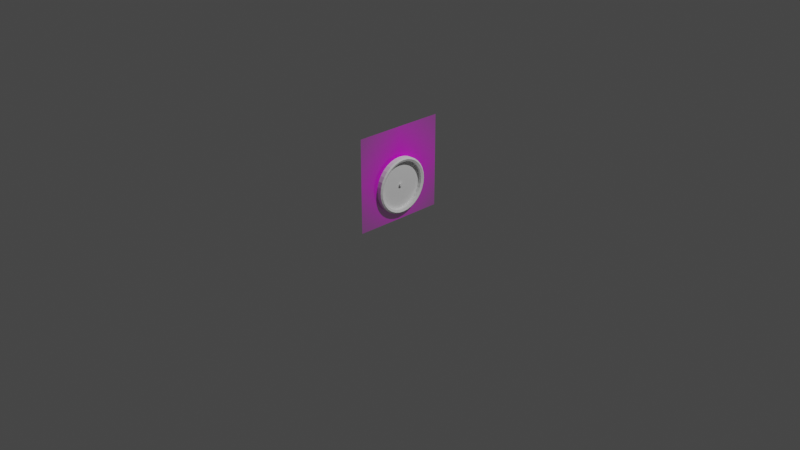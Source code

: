 # Source: ClockCopy.blend  (saved by Blender 2.80.69; exported with 4.5.12 LTS)
import bpy
from mathutils import Matrix  # noqa: F401  (used for matrix-valued properties, if any)

bpy.ops.wm.read_factory_settings(use_empty=True)
scene = bpy.context.scene
scene.name = 'Scene'

# ---- collections
col_collection = bpy.data.collections.new('Collection'); scene.collection.children.link(col_collection)

# ---- images (referenced by path relative to the original .blend; pixels are not part of the script)
import os
ASSET_DIR = os.environ.get("B2B_ASSET_DIR", "")  # directory of the original .blend (textures are referenced by path, not embedded)
HERE = os.path.dirname(os.path.abspath(__file__))  # packed textures are extracted next to this script under _unpacked/

def load_image(name, relpath, width, height, colorspace="sRGB"):
    """Load a texture the original file referenced (path relative to the .blend, or extracted next to this script)."""
    p = next((c for c in (os.path.join(HERE, relpath), os.path.join(ASSET_DIR, relpath)) if relpath and os.path.exists(c)), "")
    if p:
        img = bpy.data.images.load(p, check_existing=True)
        img.name = name
    else:  # same state as the original file: an image datablock whose file is absent (Cycles renders it pink)
        img = bpy.data.images.new(name, width, height)
        img.source = "FILE"
        img.filepath = "//" + (relpath or name)
    img.colorspace_settings.name = colorspace
    return img
img_clockref_jpg = load_image('clockref.jpg', 'clockref.jpg', 1024, 1024, 'sRGB')

# ---- materials (node trees are filled in below, after node groups)
mat_clockref = bpy.data.materials.new('clockref')
mat_clockref.use_transparent_shadow = False
mat_clockref.roughness = 0.25

# ---- material node trees
mat_clockref.use_nodes = True; mat_clockref.node_tree.nodes.clear()
_N = mat_clockref.node_tree.nodes; _L = mat_clockref.node_tree.links
n0 = _N.new('ShaderNodeOutputMaterial'); n0.name = 'Material Output'; n0.location = (300, 300)
n1 = _N.new('ShaderNodeTexImage'); n1.name = 'Image Texture'; n1.location = (-400, 60)
n1.image = img_clockref_jpg
n1.extension = 'CLIP'
n2 = _N.new('ShaderNodeBsdfDiffuse'); n2.name = 'Diffuse BSDF'; n2.location = (-200, 60)
n3 = _N.new('ShaderNodeBsdfTransparent'); n3.name = 'Transparent BSDF'; n3.location = (-200, 240)
n4 = _N.new('ShaderNodeMixShader'); n4.name = 'Mix Shader'; n4.location = (0, 300)
_L.new(n1.outputs[0], n2.inputs[0])
_L.new(n1.outputs[1], n4.inputs[0])
_L.new(n3.outputs[0], n4.inputs[1])
_L.new(n2.outputs[0], n4.inputs[2])
_L.new(n4.outputs[0], n0.inputs[0])
n0.is_active_output = True

# ---- world
world_world = bpy.data.worlds.new('World'); scene.world = world_world
world_world.use_nodes = True; world_world.node_tree.nodes.clear()
_N = world_world.node_tree.nodes; _L = world_world.node_tree.links
n0 = _N.new('ShaderNodeOutputWorld'); n0.name = 'World Output'; n0.location = (300, 300)
n1 = _N.new('ShaderNodeBackground'); n1.name = 'Background'; n1.location = (10, 300)
n1.inputs[0].default_value = (0.05088, 0.05088, 0.05088, 1.0)
_L.new(n1.outputs[0], n0.inputs[0])
n0.is_active_output = True
world_world.color = (0.05088, 0.05088, 0.05088)
world_world.use_sun_shadow = False
world_world.sun_shadow_jitter_overblur = 0.0

# ---- cameras
cam_camera = bpy.data.cameras.new('Camera')
cam_camera.clip_end = 100.0
cam_camera.ortho_scale = 7.314
cam_camera.dof.focus_distance = 0.0
cam_camera.dof.aperture_fstop = 128.0

# ---- lights
light_light = bpy.data.lights.new('Light', 'POINT')
light_light.transmission_factor = 0.0
light_light.cutoff_distance = 30.0
light_light.energy = 1000.0
light_light.shadow_buffer_clip_start = 1.001
light_light.shadow_soft_size = 0.1
light_light.shadow_maximum_resolution = 0.006
light_light.use_absolute_resolution = True

# ---- meshes
me_clockref = bpy.data.meshes.new('clockref')
me_clockref.from_pydata([(-0.5, -0.5, 0.0), (0.5, -0.5, 0.0), (-0.5, 0.5, 0.0), (0.5, 0.5, 0.0)], [], [(0, 1, 3, 2)])
_uv = me_clockref.uv_layers.new(name='UVMap')
_uv.uv.foreach_set('vector', [0.0, 0.0, 1.0, 0.0, 1.0, 1.0, 0.0, 1.0])
me_clockref.materials.append(mat_clockref)
me_clockref.use_remesh_preserve_volume = False
me_clockref.use_remesh_preserve_attributes = False
me_clockref.use_mirror_vertex_groups = False
me_clockref.update()
me_circle = bpy.data.meshes.new('Circle')
me_circle.from_pydata([(0.01073, 1.0, -0.1687), (-0.1844, 0.9808, -0.1687), (-0.372, 0.9239, -0.1687), (-0.5448, 0.8315, -0.1687), (-0.6964, 0.7071, -0.1687), (-0.8207, 0.5556, -0.1687), (-0.9132, 0.3827, -0.1687), (-0.9701, 0.1951, -0.1687), (-0.9893, 7.55e-08, -0.1687), (-0.9701, -0.1951, -0.1687), (-0.9132, -0.3827, -0.1687), (-0.8207, -0.5556, -0.1687), (-0.6964, -0.7071, -0.1687), (-0.5448, -0.8315, -0.1687), (-0.372, -0.9239, -0.1687), (-0.1844, -0.9808, -0.1687), (0.01073, -1.0, -0.1687), (0.2058, -0.9808, -0.1687), (0.3934, -0.9239, -0.1687), (0.5663, -0.8315, -0.1687), (0.7178, -0.7071, -0.1687), (0.8422, -0.5556, -0.1687), (0.9346, -0.3827, -0.1687), (0.9915, -0.1951, -0.1687), (1.011, 9.656e-07, -0.1687), (0.9915, 0.1951, -0.1687), (0.9346, 0.3827, -0.1687), (0.8422, 0.5556, -0.1687), (0.7178, 0.7071, -0.1687), (0.5663, 0.8315, -0.1687), (0.3934, 0.9239, -0.1687), (0.2058, 0.9808, -0.1687), (-0.1574, 0.8454, -0.1687), (0.01073, 0.8619, -0.1687), (-0.3191, 0.7963, -0.1687), (-0.4681, 0.7167, -0.1687), (-0.5988, 0.6095, -0.1687), (-0.706, 0.4789, -0.1687), (-0.7856, 0.3299, -0.1687), (-0.8347, 0.1682, -0.1687), (-0.8512, 6.711e-08, -0.1687), (-0.8347, -0.1682, -0.1687), (-0.7856, -0.3299, -0.1687), (-0.706, -0.4789, -0.1687), (-0.5988, -0.6095, -0.1687), (-0.4681, -0.7167, -0.1687), (-0.3191, -0.7963, -0.1687), (-0.1574, -0.8454, -0.1687), (0.01073, -0.8619, -0.1687), (0.1789, -0.8454, -0.1687), (0.3406, -0.7963, -0.1687), (0.4896, -0.7167, -0.1687), (0.6202, -0.6095, -0.1687), (0.7274, -0.4789, -0.1687), (0.8071, -0.3299, -0.1687), (0.8561, -0.1682, -0.1687), (0.8727, 8.478e-07, -0.1687), (0.8561, 0.1682, -0.1687), (0.8071, 0.3299, -0.1687), (0.7274, 0.4789, -0.1687), (0.6202, 0.6095, -0.1687), (0.4896, 0.7167, -0.1687), (0.3406, 0.7963, -0.1687), (0.1789, 0.8454, -0.1687), (-0.1737, 0.9272, -0.1687), (0.01073, 0.9454, -0.1687), (-0.3511, 0.8734, -0.1687), (-0.5145, 0.786, -0.1687), (-0.6578, 0.6685, -0.1687), (-0.7753, 0.5252, -0.1687), (-0.8627, 0.3618, -0.1687), (-0.9165, 0.1844, -0.1687), (-0.9346, 6.711e-08, -0.1687), (-0.9165, -0.1844, -0.1687), (-0.8627, -0.3618, -0.1687), (-0.7753, -0.5252, -0.1687), (-0.6578, -0.6685, -0.1687), (-0.5145, -0.786, -0.1687), (-0.3511, -0.8734, -0.1687), (-0.1737, -0.9272, -0.1687), (0.01073, -0.9454, -0.1687), (0.1952, -0.9272, -0.1687), (0.3725, -0.8734, -0.1687), (0.536, -0.786, -0.1687), (0.6792, -0.6685, -0.1687), (0.7968, -0.5252, -0.1687), (0.8841, -0.3618, -0.1687), (0.9379, -0.1844, -0.1687), (0.9561, 9.153e-07, -0.1687), (0.9379, 0.1844, -0.1687), (0.8841, 0.3618, -0.1687), (0.7968, 0.5252, -0.1687), (0.6792, 0.6685, -0.1687), (0.5359, 0.7861, -0.1687), (0.3725, 0.8734, -0.1687), (0.1952, 0.9272, -0.1687), (0.01073, 1.0, 0.1687), (-0.1844, 0.9808, 0.1687), (-0.372, 0.9239, 0.1687), (-0.5448, 0.8315, 0.1687), (-0.6964, 0.7071, 0.1687), (-0.8207, 0.5556, 0.1687), (-0.9132, 0.3827, 0.1687), (-0.9701, 0.1951, 0.1687), (-0.9893, 7.55e-08, 0.1687), (-0.9701, -0.1951, 0.1687), (-0.9132, -0.3827, 0.1687), (-0.8207, -0.5556, 0.1687), (-0.6964, -0.7071, 0.1687), (-0.5448, -0.8315, 0.1687), (-0.372, -0.9239, 0.1687), (-0.1844, -0.9808, 0.1687), (0.01073, -1.0, 0.1687), (0.2058, -0.9808, 0.1687), (0.3934, -0.9239, 0.1687), (0.5663, -0.8315, 0.1687), (0.7178, -0.7071, 0.1687), (0.8422, -0.5556, 0.1687), (0.9346, -0.3827, 0.1687), (0.9915, -0.1951, 0.1687), (1.011, 9.656e-07, 0.1687), (0.9915, 0.1951, 0.1687), (0.9346, 0.3827, 0.1687), (0.8422, 0.5556, 0.1687), (0.7178, 0.7071, 0.1687), (0.5663, 0.8315, 0.1687), (0.3934, 0.9239, 0.1687), (0.2058, 0.9808, 0.1687), (-0.1574, 0.8454, 0.1687), (0.01073, 0.8619, 0.1687), (-0.3191, 0.7963, 0.1687), (-0.4681, 0.7167, 0.1687), (-0.5988, 0.6095, 0.1687), (-0.706, 0.4789, 0.1687), (-0.7856, 0.3299, 0.1687), (-0.8347, 0.1682, 0.1687), (-0.8512, 6.711e-08, 0.1687), (-0.8347, -0.1682, 0.1687), (-0.7856, -0.3299, 0.1687), (-0.706, -0.4789, 0.1687), (-0.5988, -0.6095, 0.1687), (-0.4681, -0.7167, 0.1687), (-0.3191, -0.7963, 0.1687), (-0.1574, -0.8454, 0.1687), (0.01073, -0.8619, 0.1687), (0.1789, -0.8454, 0.1687), (0.3406, -0.7963, 0.1687), (0.4896, -0.7167, 0.1687), (0.6202, -0.6095, 0.1687), (0.7274, -0.4789, 0.1687), (0.8071, -0.3299, 0.1687), (0.8561, -0.1682, 0.1687), (0.8727, 8.478e-07, 0.1687), (0.8561, 0.1682, 0.1687), (0.8071, 0.3299, 0.1687), (0.7274, 0.4789, 0.1687), (0.6202, 0.6095, 0.1687), (0.4896, 0.7167, 0.1687), (0.3406, 0.7963, 0.1687), (0.1789, 0.8454, 0.1687), (-0.1737, 0.9272, 0.2048), (0.01073, 0.9454, 0.2048), (-0.3511, 0.8734, 0.2048), (-0.5145, 0.786, 0.2048), (-0.6578, 0.6685, 0.2048), (-0.7753, 0.5252, 0.2048), (-0.8627, 0.3618, 0.2048), (-0.9165, 0.1844, 0.2048), (-0.9346, 6.711e-08, 0.2048), (-0.9165, -0.1844, 0.2048), (-0.8627, -0.3618, 0.2048), (-0.7753, -0.5252, 0.2048), (-0.6578, -0.6685, 0.2048), (-0.5145, -0.786, 0.2048), (-0.3511, -0.8734, 0.2048), (-0.1737, -0.9272, 0.2048), (0.01073, -0.9454, 0.2048), (0.1952, -0.9272, 0.2048), (0.3725, -0.8734, 0.2048), (0.536, -0.786, 0.2048), (0.6792, -0.6685, 0.2048), (0.7968, -0.5252, 0.2048), (0.8841, -0.3618, 0.2048), (0.9379, -0.1844, 0.2048), (0.9561, 9.153e-07, 0.2048), (0.9379, 0.1844, 0.2048), (0.8841, 0.3618, 0.2048), (0.7968, 0.5252, 0.2048), (0.6792, 0.6685, 0.2048), (0.5359, 0.7861, 0.2048), (0.3725, 0.8734, 0.2048), (0.1952, 0.9272, 0.2048), (-0.1574, 0.8454, 0.04256), (0.01073, 0.8619, 0.04256), (-0.3191, 0.7963, 0.04256), (-0.4681, 0.7167, 0.04256), (-0.5988, 0.6095, 0.04256), (-0.706, 0.4789, 0.04256), (-0.7856, 0.3299, 0.04256), (-0.8347, 0.1682, 0.04256), (-0.8512, 6.711e-08, 0.04256), (-0.8347, -0.1682, 0.04256), (-0.7856, -0.3299, 0.04256), (-0.706, -0.4789, 0.04256), (-0.5988, -0.6095, 0.04256), (-0.4681, -0.7167, 0.04256), (-0.3191, -0.7963, 0.04256), (-0.1574, -0.8454, 0.04256), (0.01073, -0.8619, 0.04256), (0.1789, -0.8454, 0.04256), (0.3406, -0.7963, 0.04256), (0.4896, -0.7167, 0.04256), (0.6202, -0.6095, 0.04256), (0.7274, -0.4789, 0.04256), (0.8071, -0.3299, 0.04256), (0.8561, -0.1682, 0.04256), (0.8727, 8.478e-07, 0.04256), (0.8561, 0.1682, 0.04256), (0.8071, 0.3299, 0.04256), (0.7274, 0.4789, 0.04256), (0.6202, 0.6095, 0.04256), (0.4896, 0.7167, 0.04256), (0.3406, 0.7963, 0.04256), (0.1789, 0.8454, 0.04256), (1.224e-07, 0.06167, 0.1045), (1.192e-07, 0.0, -0.06167), (-0.01203, 0.06048, 0.1045), (-0.0236, 0.05697, 0.1045), (-0.03426, 0.05127, 0.1045), (-0.04361, 0.04361, 0.1045), (-0.05127, 0.03426, 0.1045), (-0.05697, 0.0236, 0.1045), (-0.06048, 0.01203, 0.1045), (-0.06167, 4.656e-09, 0.1045), (-0.06048, -0.01203, 0.1045), (-0.05697, -0.0236, 0.1045), (-0.05127, -0.03426, 0.1045), (-0.04361, -0.04361, 0.1045), (-0.03426, -0.05128, 0.1045), (-0.0236, -0.05697, 0.1045), (-0.01203, -0.06048, 0.1045), (1.426e-07, -0.06167, 0.1045), (0.01203, -0.06048, 0.1045), (0.0236, -0.05697, 0.1045), (0.03426, -0.05127, 0.1045), (0.04361, -0.04361, 0.1045), (0.05128, -0.03426, 0.1045), (0.05697, -0.0236, 0.1045), (0.06048, -0.01203, 0.1045), (0.06167, 5.955e-08, 0.1045), (0.06048, 0.01203, 0.1045), (0.05697, 0.0236, 0.1045), (0.05128, 0.03426, 0.1045), (0.04361, 0.04361, 0.1045), (0.03426, 0.05128, 0.1045), (0.0236, 0.05697, 0.1045), (0.01203, 0.06048, 0.1045)], [], [(32, 33, 63, 62, 61, 60, 59, 58, 57, 56, 55, 54, 53, 52, 51, 50, 49, 48, 47, 46, 45, 44, 43, 42, 41, 40, 39, 38, 37, 36, 35, 34), (64, 1, 0, 65), (66, 2, 1, 64), (67, 3, 2, 66), (68, 4, 3, 67), (69, 5, 4, 68), (70, 6, 5, 69), (71, 7, 6, 70), (72, 8, 7, 71), (73, 9, 8, 72), (74, 10, 9, 73), (75, 11, 10, 74), (76, 12, 11, 75), (77, 13, 12, 76), (78, 14, 13, 77), (79, 15, 14, 78), (80, 16, 15, 79), (81, 17, 16, 80), (82, 18, 17, 81), (83, 19, 18, 82), (84, 20, 19, 83), (85, 21, 20, 84), (86, 22, 21, 85), (87, 23, 22, 86), (88, 24, 23, 87), (89, 25, 24, 88), (90, 26, 25, 89), (91, 27, 26, 90), (92, 28, 27, 91), (93, 29, 28, 92), (94, 30, 29, 93), (95, 31, 30, 94), (65, 0, 31, 95), (32, 64, 65, 33), (34, 66, 64, 32), (35, 67, 66, 34), (36, 68, 67, 35), (37, 69, 68, 36), (38, 70, 69, 37), (39, 71, 70, 38), (40, 72, 71, 39), (41, 73, 72, 40), (42, 74, 73, 41), (43, 75, 74, 42), (44, 76, 75, 43), (45, 77, 76, 44), (46, 78, 77, 45), (47, 79, 78, 46), (48, 80, 79, 47), (49, 81, 80, 48), (50, 82, 81, 49), (51, 83, 82, 50), (52, 84, 83, 51), (53, 85, 84, 52), (54, 86, 85, 53), (55, 87, 86, 54), (56, 88, 87, 55), (57, 89, 88, 56), (58, 90, 89, 57), (59, 91, 90, 58), (60, 92, 91, 59), (61, 93, 92, 60), (62, 94, 93, 61), (63, 95, 94, 62), (33, 65, 95, 63), (149, 150, 214, 213), (160, 161, 96, 97), (162, 160, 97, 98), (163, 162, 98, 99), (164, 163, 99, 100), (165, 164, 100, 101), (166, 165, 101, 102), (167, 166, 102, 103), (168, 167, 103, 104), (169, 168, 104, 105), (170, 169, 105, 106), (171, 170, 106, 107), (172, 171, 107, 108), (173, 172, 108, 109), (174, 173, 109, 110), (175, 174, 110, 111), (176, 175, 111, 112), (177, 176, 112, 113), (178, 177, 113, 114), (179, 178, 114, 115), (180, 179, 115, 116), (181, 180, 116, 117), (182, 181, 117, 118), (183, 182, 118, 119), (184, 183, 119, 120), (185, 184, 120, 121), (186, 185, 121, 122), (187, 186, 122, 123), (188, 187, 123, 124), (189, 188, 124, 125), (190, 189, 125, 126), (191, 190, 126, 127), (161, 191, 127, 96), (128, 129, 161, 160), (130, 128, 160, 162), (131, 130, 162, 163), (132, 131, 163, 164), (133, 132, 164, 165), (134, 133, 165, 166), (135, 134, 166, 167), (136, 135, 167, 168), (137, 136, 168, 169), (138, 137, 169, 170), (139, 138, 170, 171), (140, 139, 171, 172), (141, 140, 172, 173), (142, 141, 173, 174), (143, 142, 174, 175), (144, 143, 175, 176), (145, 144, 176, 177), (146, 145, 177, 178), (147, 146, 178, 179), (148, 147, 179, 180), (149, 148, 180, 181), (150, 149, 181, 182), (151, 150, 182, 183), (152, 151, 183, 184), (153, 152, 184, 185), (154, 153, 185, 186), (155, 154, 186, 187), (156, 155, 187, 188), (157, 156, 188, 189), (158, 157, 189, 190), (159, 158, 190, 191), (129, 159, 191, 161), (25, 26, 122, 121), (12, 13, 109, 108), (26, 27, 123, 122), (13, 14, 110, 109), (0, 1, 97, 96), (27, 28, 124, 123), (14, 15, 111, 110), (1, 2, 98, 97), (28, 29, 125, 124), (15, 16, 112, 111), (2, 3, 99, 98), (29, 30, 126, 125), (16, 17, 113, 112), (3, 4, 100, 99), (30, 31, 127, 126), (17, 18, 114, 113), (4, 5, 101, 100), (31, 0, 96, 127), (18, 19, 115, 114), (5, 6, 102, 101), (19, 20, 116, 115), (6, 7, 103, 102), (20, 21, 117, 116), (7, 8, 104, 103), (21, 22, 118, 117), (8, 9, 105, 104), (22, 23, 119, 118), (9, 10, 106, 105), (23, 24, 120, 119), (10, 11, 107, 106), (24, 25, 121, 120), (11, 12, 108, 107), (192, 194, 195, 196, 197, 198, 199, 200, 201, 202, 203, 204, 205, 206, 207, 208, 209, 210, 211, 212, 213, 214, 215, 216, 217, 218, 219, 220, 221, 222, 223, 193), (136, 137, 201, 200), (150, 151, 215, 214), (137, 138, 202, 201), (151, 152, 216, 215), (138, 139, 203, 202), (152, 153, 217, 216), (139, 140, 204, 203), (153, 154, 218, 217), (140, 141, 205, 204), (154, 155, 219, 218), (141, 142, 206, 205), (129, 128, 192, 193), (155, 156, 220, 219), (142, 143, 207, 206), (128, 130, 194, 192), (156, 157, 221, 220), (143, 144, 208, 207), (130, 131, 195, 194), (157, 158, 222, 221), (144, 145, 209, 208), (131, 132, 196, 195), (158, 159, 223, 222), (145, 146, 210, 209), (132, 133, 197, 196), (159, 129, 193, 223), (146, 147, 211, 210), (133, 134, 198, 197), (147, 148, 212, 211), (134, 135, 199, 198), (148, 149, 213, 212), (135, 136, 200, 199), (224, 225, 226), (226, 225, 227), (227, 225, 228), (228, 225, 229), (229, 225, 230), (230, 225, 231), (231, 225, 232), (232, 225, 233), (233, 225, 234), (234, 225, 235), (235, 225, 236), (236, 225, 237), (237, 225, 238), (238, 225, 239), (239, 225, 240), (240, 225, 241), (241, 225, 242), (242, 225, 243), (243, 225, 244), (244, 225, 245), (245, 225, 246), (246, 225, 247), (247, 225, 248), (248, 225, 249), (249, 225, 250), (250, 225, 251), (251, 225, 252), (252, 225, 253), (253, 225, 254), (254, 225, 255), (255, 225, 256), (256, 225, 224), (224, 226, 227, 228, 229, 230, 231, 232, 233, 234, 235, 236, 237, 238, 239, 240, 241, 242, 243, 244, 245, 246, 247, 248, 249, 250, 251, 252, 253, 254, 255, 256)])
_uv = me_circle.uv_layers.new(name='UVMap')
_uv.uv.foreach_set('vector', [0.0, 0.0, 0.0, 0.0, 0.0, 0.0, 0.0, 0.0, 0.0, 0.0, 0.0, 0.0, 0.0, 0.0, 0.0, 0.0, 0.0, 0.0, 0.0, 0.0, 0.0, 0.0, 0.0, 0.0, 0.0, 0.0, 0.0, 0.0, 0.0, 0.0, 0.0, 0.0, 0.0, 0.0, 0.0, 0.0, 0.0, 0.0, 0.0, 0.0, 0.0, 0.0, 0.0, 0.0, 0.0, 0.0, 0.0, 0.0, 0.0, 0.0, 0.0, 0.0, 0.0, 0.0, 0.0, 0.0, 0.0, 0.0, 0.0, 0.0, 0.0, 0.0, 0.0, 0.0, 0.0, 0.0, 0.0, 0.0, 0.0, 0.0, 0.0, 0.0, 0.0, 0.0, 0.0, 0.0, 0.0, 0.0, 0.0, 0.0, 0.0, 0.0, 0.0, 0.0, 0.0, 0.0, 0.0, 0.0, 0.0, 0.0, 0.0, 0.0, 0.0, 0.0, 0.0, 0.0, 0.0, 0.0, 0.0, 0.0, 0.0, 0.0, 0.0, 0.0, 0.0, 0.0, 0.0, 0.0, 0.0, 0.0, 0.0, 0.0, 0.0, 0.0, 0.0, 0.0, 0.0, 0.0, 0.0, 0.0, 0.0, 0.0, 0.0, 0.0, 0.0, 0.0, 0.0, 0.0, 0.0, 0.0, 0.0, 0.0, 0.0, 0.0, 0.0, 0.0, 0.0, 0.0, 0.0, 0.0, 0.0, 0.0, 0.0, 0.0, 0.0, 0.0, 0.0, 0.0, 0.0, 0.0, 0.0, 0.0, 0.0, 0.0, 0.0, 0.0, 0.0, 0.0, 0.0, 0.0, 0.0, 0.0, 0.0, 0.0, 0.0, 0.0, 0.0, 0.0, 0.0, 0.0, 0.0, 0.0, 0.0, 0.0, 0.0, 0.0, 0.0, 0.0, 0.0, 0.0, 0.0, 0.0, 0.0, 0.0, 0.0, 0.0, 0.0, 0.0, 0.0, 0.0, 0.0, 0.0, 0.0, 0.0, 0.0, 0.0, 0.0, 0.0, 0.0, 0.0, 0.0, 0.0, 0.0, 0.0, 0.0, 0.0, 0.0, 0.0, 0.0, 0.0, 0.0, 0.0, 0.0, 0.0, 0.0, 0.0, 0.0, 0.0, 0.0, 0.0, 0.0, 0.0, 0.0, 0.0, 0.0, 0.0, 0.0, 0.0, 0.0, 0.0, 0.0, 0.0, 0.0, 0.0, 0.0, 0.0, 0.0, 0.0, 0.0, 0.0, 0.0, 0.0, 0.0, 0.0, 0.0, 0.0, 0.0, 0.0, 0.0, 0.0, 0.0, 0.0, 0.0, 0.0, 0.0, 0.0, 0.0, 0.0, 0.0, 0.0, 0.0, 0.0, 0.0, 0.0, 0.0, 0.0, 0.0, 0.0, 0.0, 0.0, 0.0, 0.0, 0.0, 0.0, 0.0, 0.0, 0.0, 0.0, 0.0, 0.0, 0.0, 0.0, 0.0, 0.0, 0.0, 0.0, 0.0, 0.0, 0.0, 0.0, 0.0, 0.0, 0.0, 0.0, 0.0, 0.0, 0.0, 0.0, 0.0, 0.0, 0.0, 0.0, 0.0, 0.0, 0.0, 0.0, 0.0, 0.0, 0.0, 0.0, 0.0, 0.0, 0.0, 0.0, 0.0, 0.0, 0.0, 0.0, 0.0, 0.0, 0.0, 0.0, 0.0, 0.0, 0.0, 0.0, 0.0, 0.0, 0.0, 0.0, 0.0, 0.0, 0.0, 0.0, 0.0, 0.0, 0.0, 0.0, 0.0, 0.0, 0.0, 0.0, 0.0, 0.0, 0.0, 0.0, 0.0, 0.0, 0.0, 0.0, 0.0, 0.0, 0.0, 0.0, 0.0, 0.0, 0.0, 0.0, 0.0, 0.0, 0.0, 0.0, 0.0, 0.0, 0.0, 0.0, 0.0, 0.0, 0.0, 0.0, 0.0, 0.0, 0.0, 0.0, 0.0, 0.0, 0.0, 0.0, 0.0, 0.0, 0.0, 0.0, 0.0, 0.0, 0.0, 0.0, 0.0, 0.0, 0.0, 0.0, 0.0, 0.0, 0.0, 0.0, 0.0, 0.0, 0.0, 0.0, 0.0, 0.0, 0.0, 0.0, 0.0, 0.0, 0.0, 0.0, 0.0, 0.0, 0.0, 0.0, 0.0, 0.0, 0.0, 0.0, 0.0, 0.0, 0.0, 0.0, 0.0, 0.0, 0.0, 0.0, 0.0, 0.0, 0.0, 0.0, 0.0, 0.0, 0.0, 0.0, 0.0, 0.0, 0.0, 0.0, 0.0, 0.0, 0.0, 0.0, 0.0, 0.0, 0.0, 0.0, 0.0, 0.0, 0.0, 0.0, 0.0, 0.0, 0.0, 0.0, 0.0, 0.0, 0.0, 0.0, 0.0, 0.0, 0.0, 0.0, 0.0, 0.0, 0.0, 0.0, 0.0, 0.0, 0.0, 0.0, 0.0, 0.0, 0.0, 0.0, 0.0, 0.0, 0.0, 0.0, 0.0, 0.0, 0.0, 0.0, 0.0, 0.0, 0.0, 0.0, 0.0, 0.0, 0.0, 0.0, 0.0, 0.0, 0.0, 0.0, 0.0, 0.0, 0.0, 0.0, 0.0, 0.0, 0.0, 0.0, 0.0, 0.0, 0.0, 0.0, 0.0, 0.0, 0.0, 0.0, 0.0, 0.0, 0.0, 0.0, 0.0, 0.0, 0.0, 0.0, 0.0, 0.0, 0.0, 0.0, 0.0, 0.0, 0.0, 0.0, 0.0, 0.0, 0.0, 0.0, 0.0, 0.0, 0.0, 0.0, 0.0, 0.0, 0.0, 0.0, 0.0, 0.0, 0.0, 0.0, 0.0, 0.0, 0.0, 0.0, 0.0, 0.0, 0.0, 0.0, 0.0, 0.0, 0.0, 0.0, 0.0, 0.0, 0.0, 0.0, 0.0, 0.0, 0.0, 0.0, 0.0, 0.0, 0.0, 0.0, 0.0, 0.0, 0.0, 0.0, 0.0, 0.0, 0.0, 0.0, 0.0, 0.0, 0.0, 0.0, 0.0, 0.0, 0.0, 0.0, 0.0, 0.0, 0.0, 0.0, 0.0, 0.0, 0.0, 0.0, 0.0, 0.0, 0.0, 0.0, 0.0, 0.0, 0.0, 0.0, 0.0, 0.0, 0.0, 0.0, 0.0, 0.0, 0.0, 0.0, 0.0, 0.0, 0.0, 0.0, 0.0, 0.0, 0.0, 0.0, 0.0, 0.0, 0.0, 0.0, 0.0, 0.0, 0.0, 0.0, 0.0, 0.0, 0.0, 0.0, 0.0, 0.0, 0.0, 0.0, 0.0, 0.0, 0.0, 0.0, 0.0, 0.0, 0.0, 0.0, 0.0, 0.0, 0.0, 0.0, 0.0, 0.0, 0.0, 0.0, 0.0, 0.0, 0.0, 0.0, 0.0, 0.0, 0.0, 0.0, 0.0, 0.0, 0.0, 0.0, 0.0, 0.0, 0.0, 0.0, 0.0, 0.0, 0.0, 0.0, 0.0, 0.0, 0.0, 0.0, 0.0, 0.0, 0.0, 0.0, 0.0, 0.0, 0.0, 0.0, 0.0, 0.0, 0.0, 0.0, 0.0, 0.0, 0.0, 0.0, 0.0, 0.0, 0.0, 0.0, 0.0, 0.0, 0.0, 0.0, 0.0, 0.0, 0.0, 0.0, 0.0, 0.0, 0.0, 0.0, 0.0, 0.0, 0.0, 0.0, 0.0, 0.0, 0.0, 0.0, 0.0, 0.0, 0.0, 0.0, 0.0, 0.0, 0.0, 0.0, 0.0, 0.0, 0.0, 0.0, 0.0, 0.0, 0.0, 0.0, 0.0, 0.0, 0.0, 0.0, 0.0, 0.0, 0.0, 0.0, 0.0, 0.0, 0.0, 0.0, 0.0, 0.0, 0.0, 0.0, 0.0, 0.0, 0.0, 0.0, 0.0, 0.0, 0.0, 0.0, 0.0, 0.0, 0.0, 0.0, 0.0, 0.0, 0.0, 0.0, 0.0, 0.0, 0.0, 0.0, 0.0, 0.0, 0.0, 0.0, 0.0, 0.0, 0.0, 0.0, 0.0, 0.0, 0.0, 0.0, 0.0, 0.0, 0.0, 0.0, 0.0, 0.0, 0.0, 0.0, 0.0, 0.0, 0.0, 0.0, 0.0, 0.0, 0.0, 0.0, 0.0, 0.0, 0.0, 0.0, 0.0, 0.0, 0.0, 0.0, 0.0, 0.0, 0.0, 0.0, 0.0, 0.0, 0.0, 0.0, 0.0, 0.0, 0.0, 0.0, 0.0, 0.0, 0.0, 0.0, 0.0, 0.0, 0.0, 0.0, 0.0, 0.0, 0.0, 0.0, 0.0, 0.0, 0.0, 0.0, 0.0, 0.0, 0.0, 0.0, 0.0, 0.0, 0.0, 0.0, 0.0, 0.0, 0.0, 0.0, 0.0, 0.0, 0.0, 0.0, 0.0, 0.0, 0.0, 0.0, 0.0, 0.0, 0.0, 0.0, 0.0, 0.0, 0.0, 0.0, 0.0, 0.0, 0.0, 0.0, 0.0, 0.0, 0.0, 0.0, 0.0, 0.0, 0.0, 0.0, 0.0, 0.0, 0.0, 0.0, 0.0, 0.0, 0.0, 0.0, 0.0, 0.0, 0.0, 0.0, 0.0, 0.0, 0.0, 0.0, 0.0, 0.0, 0.0, 0.0, 0.0, 0.0, 0.0, 0.0, 0.0, 0.0, 0.0, 0.0, 0.0, 0.0, 0.0, 0.0, 0.0, 0.0, 0.0, 0.0, 0.0, 0.0, 0.0, 0.0, 0.0, 0.0, 0.0, 0.0, 0.0, 0.0, 0.0, 0.0, 0.0, 0.0, 0.0, 0.0, 0.0, 0.0, 0.0, 0.0, 0.0, 0.0, 0.0, 0.0, 0.0, 0.0, 0.0, 0.0, 0.0, 0.0, 0.0, 0.0, 0.0, 0.0, 0.0, 0.0, 0.0, 0.0, 0.0, 0.0, 0.0, 0.0, 0.0, 0.0, 0.0, 0.0, 0.0, 0.0, 0.0, 0.0, 0.0, 0.0, 0.0, 0.0, 0.0, 0.0, 0.0, 0.0, 0.0, 0.0, 0.0, 0.0, 0.0, 0.0, 0.0, 0.0, 0.0, 0.0, 0.0, 0.0, 0.0, 0.0, 0.0, 0.0, 0.0, 0.0, 0.0, 0.0, 0.0, 0.0, 0.0, 0.0, 0.0, 0.0, 0.0, 0.0, 0.0, 0.0, 0.0, 0.0, 0.0, 0.0, 0.0, 0.0, 0.0, 0.0, 0.0, 0.0, 0.0, 0.0, 0.0, 0.0, 0.0, 0.0, 0.0, 0.0, 0.0, 0.0, 0.0, 0.0, 0.0, 0.0, 0.0, 0.0, 0.0, 0.0, 0.0, 0.0, 0.0, 0.0, 0.0, 0.0, 0.0, 0.0, 0.0, 0.0, 0.0, 0.0, 0.0, 0.0, 0.0, 0.0, 0.0, 0.0, 0.0, 0.0, 0.0, 0.0, 0.0, 0.0, 0.0, 0.0, 0.0, 0.0, 0.0, 0.0, 0.0, 0.0, 0.0, 0.0, 0.0, 0.0, 0.0, 0.0, 0.0, 0.0, 0.0, 0.0, 0.0, 0.0, 0.0, 0.0, 0.0, 0.0, 0.0, 0.0, 0.0, 0.0, 0.0, 0.0, 0.0, 0.0, 0.0, 0.0, 0.0, 0.0, 0.0, 0.0, 0.0, 0.0, 0.0, 0.0, 0.0, 0.0, 0.0, 0.0, 0.0, 0.0, 0.0, 0.0, 0.0, 0.0, 0.0, 0.0, 0.0, 0.0, 0.0, 0.0, 0.0, 0.0, 0.0, 0.0, 0.0, 0.0, 0.0, 0.0, 0.0, 0.0, 0.0, 0.0, 0.0, 0.0, 0.0, 0.0, 0.0, 0.0, 0.0, 0.0, 0.0, 0.0, 0.0, 0.0, 0.0, 0.0, 0.0, 0.0, 0.0, 0.0, 0.0, 0.0, 0.0, 0.0, 0.0, 0.0, 0.0, 0.0, 0.0, 0.0, 0.0, 0.0, 0.0, 0.0, 0.0, 0.0, 0.0, 0.0, 0.0, 0.0, 0.0, 0.0, 0.0, 0.0, 0.0, 0.0, 0.0, 0.0, 0.0, 0.0, 0.0, 0.0, 0.0, 0.0, 0.0, 0.0, 0.0, 0.0, 0.0, 0.0, 0.0, 0.0, 0.0, 0.0, 0.0, 0.0, 0.0, 0.0, 0.0, 0.0, 0.0, 0.0, 0.0, 0.0, 0.0, 0.0, 0.0, 0.0, 0.0, 0.0, 0.0, 0.0, 0.0, 0.0, 0.0, 0.0, 0.0, 0.0, 0.0, 0.0, 0.0, 0.0, 0.0, 0.0, 0.0, 0.0, 0.0, 0.0, 0.0, 0.0, 0.0, 0.0, 0.0, 0.0, 0.0, 0.0, 0.0, 0.0, 0.0, 0.0, 0.0, 0.0, 0.0, 0.0, 0.0, 0.0, 0.0, 0.0, 0.0, 0.0, 0.0, 0.0, 0.0, 0.0, 0.0, 0.0, 0.0, 0.0, 0.0, 0.0, 0.0, 0.0, 0.0, 0.0, 0.0, 0.0, 0.0, 0.0, 0.0, 0.0, 0.0, 0.0, 0.0, 0.0, 0.0, 0.0, 0.0, 0.0, 0.0, 0.0, 0.0, 0.0, 0.0, 0.0, 0.0, 0.0, 0.0, 0.0, 0.0, 0.0, 0.0, 0.0, 0.0, 0.0, 0.0, 0.0, 0.0, 0.0, 0.0, 0.0, 0.0, 0.0, 0.0, 0.0, 0.0, 0.0, 0.0, 0.0, 0.0, 0.0, 0.0, 0.0, 0.0, 0.0, 0.0, 0.0, 0.0, 0.0, 0.0, 0.0, 0.0, 0.0, 0.0, 0.0, 0.0, 0.0, 0.0, 0.0, 0.0, 0.0, 0.0, 0.0, 0.0, 0.0, 0.0, 0.0, 0.0, 0.0, 0.0, 0.0, 0.0, 0.0, 0.0, 0.0, 0.0, 0.0, 0.0, 0.0, 0.0, 0.0, 0.0, 0.0, 0.0, 0.0, 0.0, 0.0, 0.0, 0.0, 0.0, 0.0, 0.0, 0.0, 0.0, 0.0, 0.0, 0.0, 0.0, 0.0, 0.0, 0.0, 0.0, 0.0, 0.0, 0.0, 0.0, 0.0, 0.0, 0.0, 0.0, 0.0, 0.0, 0.0, 0.0, 0.0, 0.0, 0.0, 0.0, 0.0, 0.0, 0.0, 0.0, 0.0, 0.0, 0.0, 0.0, 0.0, 0.0, 0.0, 0.0, 0.0, 0.0, 0.0, 0.0, 0.0, 0.0, 0.0, 0.0, 0.0, 0.0, 0.0, 0.0, 0.0, 0.0, 0.0, 0.0, 0.0, 0.0, 0.0, 0.0, 0.0, 0.0, 0.0, 0.0, 0.0, 0.0, 0.0, 0.0, 0.0, 0.0, 0.0, 0.0, 0.0, 0.0, 0.0, 0.0, 0.0, 0.0, 0.0, 0.0, 0.0, 0.0, 0.0, 0.0, 0.0, 0.0, 0.0, 0.0, 0.0, 0.0, 0.0, 0.0, 0.0, 0.0, 0.0, 0.0, 0.0, 0.0, 0.0, 0.0, 0.0, 0.0, 0.0, 0.0, 0.0, 0.0, 0.0, 0.0, 0.0, 0.0, 0.0, 0.0, 0.0, 0.0, 0.0, 0.0, 0.0, 0.0, 0.0, 0.0, 0.0, 0.0, 0.0, 0.0, 0.0, 0.0, 0.0, 0.0, 0.0, 0.0, 0.0, 0.0, 0.0, 0.0, 0.0, 0.0, 0.0, 0.0, 0.0, 0.0, 0.0, 0.0, 0.0, 0.0, 0.0, 0.0, 0.0, 0.0, 0.0, 0.0, 0.0, 0.0, 0.0, 0.0, 0.0, 0.0, 0.0, 0.0, 0.0, 0.0, 0.0, 0.0, 0.0, 0.0, 0.0, 0.0, 0.0, 0.0, 0.0, 0.0, 0.0, 0.0, 0.0, 0.0, 0.0, 0.0, 0.0, 0.0, 0.0, 0.0, 0.0, 0.0, 0.0, 0.0, 0.0, 0.0, 0.0, 0.0, 0.0, 0.0, 0.0, 0.0, 0.0, 0.0, 0.0, 0.0, 0.0, 0.0, 0.0, 0.0, 0.0, 0.0, 0.0, 0.0, 0.0, 0.0, 0.0, 0.0, 0.0, 0.0, 0.0, 0.0, 0.0, 0.0, 0.0, 0.0, 0.0, 0.0, 0.0, 0.0, 0.0, 0.0, 0.0, 0.0, 0.0, 0.0, 0.0, 0.0, 0.0, 0.0, 0.0, 0.0, 0.0, 0.0, 0.0, 0.0, 0.0, 0.0, 0.0, 0.0, 0.0, 0.0, 0.0, 0.0, 0.0, 0.0, 0.0, 0.0, 0.0, 0.0, 0.0, 0.0, 0.0, 0.0, 0.0, 0.0, 0.0, 0.0, 0.0, 0.0, 0.0, 0.0, 0.0, 0.0, 0.0, 0.0, 0.0, 0.0, 0.0, 0.0, 0.0, 0.0, 0.0, 0.0, 0.0, 0.0, 0.0, 0.0, 0.0, 0.0, 0.0, 0.0, 0.0, 0.0, 0.0, 0.0, 0.0, 0.0, 0.0, 0.0, 0.0, 0.0, 0.0, 0.0, 0.0, 0.0, 0.0, 0.0, 0.0, 0.0, 0.0, 0.0, 0.0, 0.0, 0.0, 0.0, 0.0, 0.0, 0.0, 0.0, 0.0, 0.0, 0.0, 0.0, 0.0, 0.0, 0.0, 0.0, 0.0, 0.0, 0.0, 0.0, 0.0, 0.0, 0.0, 0.0, 0.0, 0.0, 0.0, 0.25, 0.49, 0.25, 0.25, 0.2968, 0.4854, 0.2968, 0.4854, 0.25, 0.25, 0.3418, 0.4717, 0.3418, 0.4717, 0.25, 0.25, 0.3833, 0.4496, 0.3833, 0.4496, 0.25, 0.25, 0.4197, 0.4197, 0.4197, 0.4197, 0.25, 0.25, 0.4496, 0.3833, 0.4496, 0.3833, 0.25, 0.25, 0.4717, 0.3418, 0.4717, 0.3418, 0.25, 0.25, 0.4854, 0.2968, 0.4854, 0.2968, 0.25, 0.25, 0.49, 0.25, 0.49, 0.25, 0.25, 0.25, 0.4854, 0.2032, 0.4854, 0.2032, 0.25, 0.25, 0.4717, 0.1582, 0.4717, 0.1582, 0.25, 0.25, 0.4496, 0.1167, 0.4496, 0.1167, 0.25, 0.25, 0.4197, 0.08029, 0.4197, 0.08029, 0.25, 0.25, 0.3833, 0.05045, 0.3833, 0.05045, 0.25, 0.25, 0.3418, 0.02827, 0.3418, 0.02827, 0.25, 0.25, 0.2968, 0.01461, 0.2968, 0.01461, 0.25, 0.25, 0.25, 0.01, 0.25, 0.01, 0.25, 0.25, 0.2032, 0.01461, 0.2032, 0.01461, 0.25, 0.25, 0.1582, 0.02827, 0.1582, 0.02827, 0.25, 0.25, 0.1167, 0.05045, 0.1167, 0.05045, 0.25, 0.25, 0.08029, 0.08029, 0.08029, 0.08029, 0.25, 0.25, 0.05045, 0.1167, 0.05045, 0.1167, 0.25, 0.25, 0.02827, 0.1582, 0.02827, 0.1582, 0.25, 0.25, 0.01461, 0.2032, 0.01461, 0.2032, 0.25, 0.25, 0.01, 0.25, 0.01, 0.25, 0.25, 0.25, 0.01461, 0.2968, 0.01461, 0.2968, 0.25, 0.25, 0.02827, 0.3418, 0.02827, 0.3418, 0.25, 0.25, 0.05045, 0.3833, 0.05045, 0.3833, 0.25, 0.25, 0.08029, 0.4197, 0.08029, 0.4197, 0.25, 0.25, 0.1167, 0.4496, 0.1167, 0.4496, 0.25, 0.25, 0.1582, 0.4717, 0.1582, 0.4717, 0.25, 0.25, 0.2032, 0.4854, 0.2032, 0.4854, 0.25, 0.25, 0.25, 0.49, 0.75, 0.49, 0.7968, 0.4854, 0.8418, 0.4717, 0.8833, 0.4496, 0.9197, 0.4197, 0.9496, 0.3833, 0.9717, 0.3418, 0.9854, 0.2968, 0.99, 0.25, 0.9854, 0.2032, 0.9717, 0.1582, 0.9496, 0.1167, 0.9197, 0.08029, 0.8833, 0.05045, 0.8418, 0.02827, 0.7968, 0.01461, 0.75, 0.01, 0.7032, 0.01461, 0.6582, 0.02827, 0.6167, 0.05045, 0.5803, 0.08029, 0.5504, 0.1167, 0.5283, 0.1582, 0.5146, 0.2032, 0.51, 0.25, 0.5146, 0.2968, 0.5283, 0.3418, 0.5504, 0.3833, 0.5803, 0.4197, 0.6167, 0.4496, 0.6582, 0.4717, 0.7032, 0.4854])
me_circle.use_remesh_preserve_volume = False
me_circle.use_remesh_preserve_attributes = False
me_circle.use_mirror_vertex_groups = False
me_circle.update()

# ---- objects
ob_light = bpy.data.objects.new('Light', light_light)
ob_camera = bpy.data.objects.new('Camera', cam_camera)
ob_clockref = bpy.data.objects.new('clockref', me_clockref)
ob_alarm_clock = bpy.data.objects.new('Alarm Clock', me_circle)

# ---- transforms, parenting, visibility, modifiers, constraints
ob_light.location = (4.076, 1.005, 5.904)
ob_light.rotation_euler = (0.6503, 0.05522, 1.866)
ob_light.lock_rotations_4d = False
ob_light.empty_display_type = 'ARROWS'
ob_light.color = (0.0, 0.0, 0.0, 0.0)
ob_light.lineart.crease_threshold = 0.0
ob_camera.location = (7.359, -6.926, 4.958)
ob_camera.rotation_euler = (1.109, 0.0, 0.8149)
ob_camera.lock_rotations_4d = False
ob_camera.empty_display_type = 'ARROWS'
ob_camera.color = (0.0, 0.0, 0.0, 0.0)
ob_camera.display_type = 'WIRE'
ob_camera.lineart.crease_threshold = 0.0
ob_clockref.location = (0.0, 0.0, 0.5)
ob_clockref.rotation_euler = (1.571, 0.0, 1.571)
ob_clockref.lineart.crease_threshold = 0.0
ob_alarm_clock.location = (0.0, 0.0, 0.3865)
ob_alarm_clock.rotation_euler = (-0.0, 1.571, 0.0)
ob_alarm_clock.scale = (0.2964, 0.2964, 0.2964)
ob_alarm_clock.display_type = 'WIRE'
ob_alarm_clock.lineart.crease_threshold = 0.0

# ---- collection membership
col_collection.objects.link(ob_light)
col_collection.objects.link(ob_camera)
col_collection.objects.link(ob_clockref)
col_collection.objects.link(ob_alarm_clock)

# ---- scene / render settings (as saved in the file)
scene.camera = ob_camera
scene.frame_start = 1; scene.frame_end = 250; scene.frame_set(1)
scene.render.engine = 'BLENDER_EEVEE_NEXT'
scene.cycles.use_denoising = False
scene.cycles.samples = 512
scene.cycles.sampling_pattern = 'TABULATED_SOBOL'
scene.cycles.use_adaptive_sampling = False
scene.cycles.use_light_tree = False
scene.eevee.taa_samples = 64
scene.eevee.use_gtao = True
scene.eevee.use_raytracing = True
scene.view_settings.view_transform = 'Filmic'
bpy.context.view_layer.update()
